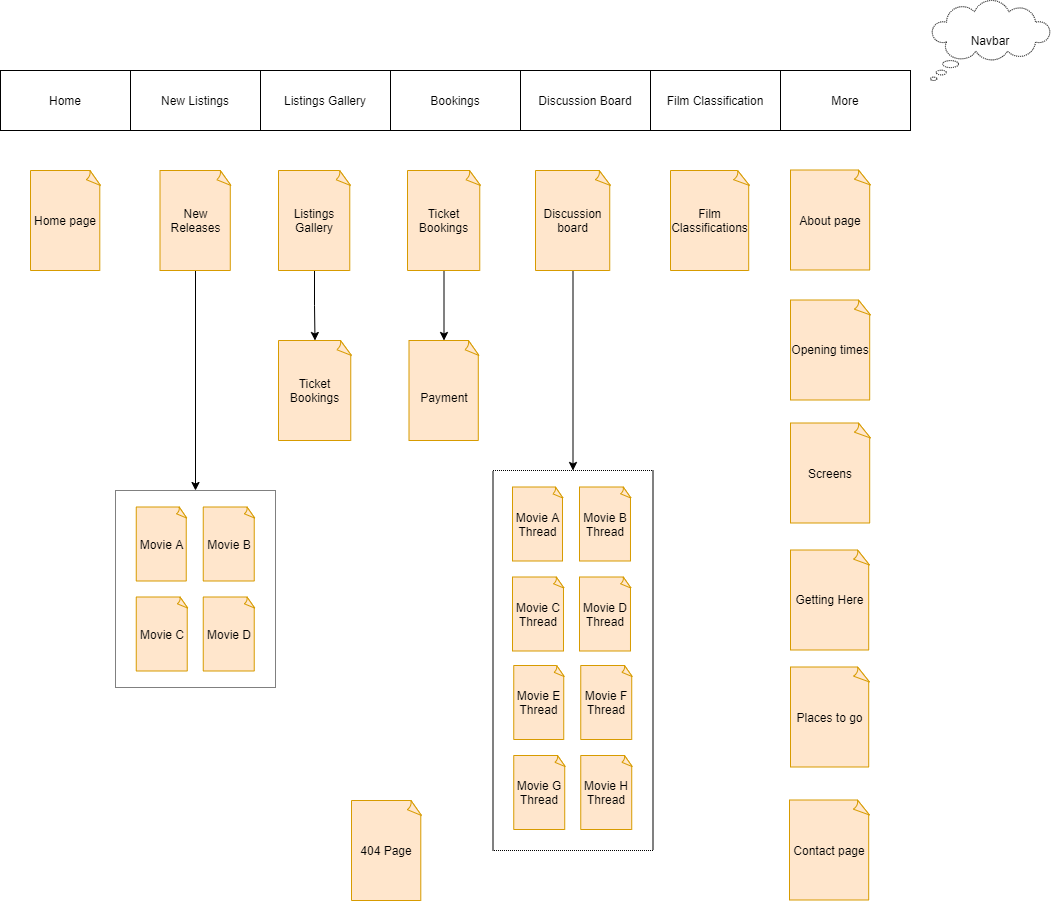

The diagram above was exported from draw.io. Its source (the exported page's mxGraphModel, read from the mxfile embedded in the PNG):
<mxGraphModel dx="1257" dy="1374" grid="1" gridSize="10" guides="1" tooltips="1" connect="1" arrows="1" fold="1" page="0" pageScale="1" pageWidth="1169" pageHeight="827" math="0" shadow="0">
  <root>
    <mxCell id="0" />
    <mxCell id="1" parent="0" />
    <mxCell id="p7f9iUlsKaYYbHJI8QPc-14" value="&lt;span&gt;Home page&lt;/span&gt;" style="whiteSpace=wrap;html=1;shape=mxgraph.basic.document;rounded=1;fillColor=#ffe6cc;strokeColor=#d79b00;flipH=0;" parent="1" vertex="1">
      <mxGeometry x="50" y="150" width="70" height="100" as="geometry" />
    </mxCell>
    <mxCell id="q197QFIgFEAzJsEmRGrT-18" style="edgeStyle=orthogonalEdgeStyle;rounded=0;orthogonalLoop=1;jettySize=auto;html=1;entryX=0.5;entryY=0;entryDx=0;entryDy=0;entryPerimeter=0;" parent="1" source="p7f9iUlsKaYYbHJI8QPc-15" target="q197QFIgFEAzJsEmRGrT-17" edge="1">
      <mxGeometry relative="1" as="geometry" />
    </mxCell>
    <mxCell id="p7f9iUlsKaYYbHJI8QPc-15" value="Listings Gallery" style="whiteSpace=wrap;html=1;shape=mxgraph.basic.document;rounded=1;fillColor=#ffe6cc;strokeColor=#d79b00;flipH=0;" parent="1" vertex="1">
      <mxGeometry x="298" y="150" width="72" height="100" as="geometry" />
    </mxCell>
    <mxCell id="p7f9iUlsKaYYbHJI8QPc-16" value="Opening times" style="whiteSpace=wrap;html=1;shape=mxgraph.basic.document;rounded=1;fillColor=#ffe6cc;strokeColor=#d79b00;" parent="1" vertex="1">
      <mxGeometry x="810" y="279.5" width="80" height="100" as="geometry" />
    </mxCell>
    <mxCell id="kC1xV4v4jSwnp7RrcEFF-17" style="edgeStyle=orthogonalEdgeStyle;rounded=0;orthogonalLoop=1;jettySize=auto;html=1;exitX=0.5;exitY=1;exitDx=0;exitDy=0;exitPerimeter=0;entryX=0.5;entryY=0;entryDx=0;entryDy=0;" parent="1" source="p7f9iUlsKaYYbHJI8QPc-17" target="kC1xV4v4jSwnp7RrcEFF-13" edge="1">
      <mxGeometry relative="1" as="geometry" />
    </mxCell>
    <mxCell id="p7f9iUlsKaYYbHJI8QPc-17" value="New Releases" style="whiteSpace=wrap;html=1;shape=mxgraph.basic.document;rounded=1;fillColor=#ffe6cc;strokeColor=#d79b00;flipH=0;" parent="1" vertex="1">
      <mxGeometry x="179.5" y="150" width="71" height="100" as="geometry" />
    </mxCell>
    <mxCell id="q197QFIgFEAzJsEmRGrT-16" style="edgeStyle=orthogonalEdgeStyle;rounded=0;orthogonalLoop=1;jettySize=auto;html=1;entryX=0.5;entryY=0;entryDx=0;entryDy=0;entryPerimeter=0;" parent="1" source="p7f9iUlsKaYYbHJI8QPc-21" target="kC1xV4v4jSwnp7RrcEFF-6" edge="1">
      <mxGeometry relative="1" as="geometry" />
    </mxCell>
    <mxCell id="p7f9iUlsKaYYbHJI8QPc-21" value="&lt;span style=&quot;font-family: &amp;#34;helvetica&amp;#34;&quot;&gt;Ticket Bookings&lt;/span&gt;" style="whiteSpace=wrap;html=1;shape=mxgraph.basic.document;rounded=1;fillColor=#ffe6cc;strokeColor=#d79b00;flipH=0;" parent="1" vertex="1">
      <mxGeometry x="427" y="150" width="73" height="100" as="geometry" />
    </mxCell>
    <mxCell id="p7f9iUlsKaYYbHJI8QPc-23" value="&lt;font face=&quot;helvetica&quot;&gt;Places to go&lt;/font&gt;" style="whiteSpace=wrap;html=1;shape=mxgraph.basic.document;rounded=1;fillColor=#ffe6cc;strokeColor=#d79b00;" parent="1" vertex="1">
      <mxGeometry x="810" y="646.5" width="79" height="100" as="geometry" />
    </mxCell>
    <mxCell id="p7f9iUlsKaYYbHJI8QPc-24" value="&lt;span style=&quot;font-family: &amp;#34;helvetica&amp;#34;&quot;&gt;Getting Here&lt;/span&gt;" style="whiteSpace=wrap;html=1;shape=mxgraph.basic.document;rounded=1;fillColor=#ffe6cc;strokeColor=#d79b00;flipH=0;" parent="1" vertex="1">
      <mxGeometry x="810" y="529.5" width="79" height="100" as="geometry" />
    </mxCell>
    <mxCell id="q197QFIgFEAzJsEmRGrT-15" style="edgeStyle=orthogonalEdgeStyle;rounded=0;orthogonalLoop=1;jettySize=auto;html=1;entryX=0.5;entryY=0;entryDx=0;entryDy=0;" parent="1" source="p7f9iUlsKaYYbHJI8QPc-25" target="q197QFIgFEAzJsEmRGrT-6" edge="1">
      <mxGeometry relative="1" as="geometry" />
    </mxCell>
    <mxCell id="p7f9iUlsKaYYbHJI8QPc-25" value="Discussion board" style="whiteSpace=wrap;html=1;shape=mxgraph.basic.document;rounded=1;fillColor=#ffe6cc;strokeColor=#d79b00;" parent="1" vertex="1">
      <mxGeometry x="555" y="150" width="75" height="100" as="geometry" />
    </mxCell>
    <mxCell id="p7f9iUlsKaYYbHJI8QPc-29" value="About page" style="whiteSpace=wrap;html=1;shape=mxgraph.basic.document;rounded=1;fillColor=#ffe6cc;strokeColor=#d79b00;flipH=0;" parent="1" vertex="1">
      <mxGeometry x="810" y="149.5" width="80" height="100" as="geometry" />
    </mxCell>
    <mxCell id="p7f9iUlsKaYYbHJI8QPc-30" value="Contact page" style="whiteSpace=wrap;html=1;shape=mxgraph.basic.document;rounded=1;fillColor=#ffe6cc;strokeColor=#d79b00;" parent="1" vertex="1">
      <mxGeometry x="809" y="779.5" width="80" height="100" as="geometry" />
    </mxCell>
    <mxCell id="p7f9iUlsKaYYbHJI8QPc-33" value="Home" style="rounded=0;whiteSpace=wrap;html=1;" parent="1" vertex="1">
      <mxGeometry x="20" y="50" width="130" height="60" as="geometry" />
    </mxCell>
    <mxCell id="p7f9iUlsKaYYbHJI8QPc-35" value="New Listings" style="rounded=0;whiteSpace=wrap;html=1;" parent="1" vertex="1">
      <mxGeometry x="150" y="50" width="130" height="60" as="geometry" />
    </mxCell>
    <mxCell id="p7f9iUlsKaYYbHJI8QPc-36" value="Listings Gallery" style="rounded=0;whiteSpace=wrap;html=1;" parent="1" vertex="1">
      <mxGeometry x="280" y="50" width="130" height="60" as="geometry" />
    </mxCell>
    <mxCell id="p7f9iUlsKaYYbHJI8QPc-37" value="Bookings" style="rounded=0;whiteSpace=wrap;html=1;" parent="1" vertex="1">
      <mxGeometry x="410" y="50" width="130" height="60" as="geometry" />
    </mxCell>
    <mxCell id="p7f9iUlsKaYYbHJI8QPc-41" value="More" style="rounded=0;whiteSpace=wrap;html=1;" parent="1" vertex="1">
      <mxGeometry x="800" y="50" width="130" height="60" as="geometry" />
    </mxCell>
    <mxCell id="4aFQmp6HCYiF2naw0mB--1" value="Discussion Board" style="rounded=0;whiteSpace=wrap;html=1;" parent="1" vertex="1">
      <mxGeometry x="540" y="50" width="130" height="60" as="geometry" />
    </mxCell>
    <mxCell id="kC1xV4v4jSwnp7RrcEFF-5" value="Screens" style="whiteSpace=wrap;html=1;shape=mxgraph.basic.document;rounded=1;fillColor=#ffe6cc;strokeColor=#d79b00;" parent="1" vertex="1">
      <mxGeometry x="810" y="402.5" width="80" height="100" as="geometry" />
    </mxCell>
    <mxCell id="kC1xV4v4jSwnp7RrcEFF-6" value="&lt;br&gt;Payment&lt;br&gt;" style="whiteSpace=wrap;html=1;shape=mxgraph.basic.document;rounded=1;fillColor=#ffe6cc;strokeColor=#d79b00;" parent="1" vertex="1">
      <mxGeometry x="428.5" y="320" width="70" height="100" as="geometry" />
    </mxCell>
    <mxCell id="kC1xV4v4jSwnp7RrcEFF-14" value="" style="group" parent="1" vertex="1" connectable="0">
      <mxGeometry x="135" y="470" width="160" height="197" as="geometry" />
    </mxCell>
    <mxCell id="kC1xV4v4jSwnp7RrcEFF-13" value="" style="rounded=0;whiteSpace=wrap;html=1;dashed=1;dashPattern=1 1;" parent="kC1xV4v4jSwnp7RrcEFF-14" vertex="1">
      <mxGeometry width="160" height="197" as="geometry" />
    </mxCell>
    <mxCell id="kC1xV4v4jSwnp7RrcEFF-27" value="Movie A" style="whiteSpace=wrap;html=1;shape=mxgraph.basic.document;rounded=1;fillColor=#ffe6cc;strokeColor=#d79b00;flipH=0;" parent="kC1xV4v4jSwnp7RrcEFF-14" vertex="1">
      <mxGeometry x="20.75" y="16.5" width="50.5" height="74" as="geometry" />
    </mxCell>
    <mxCell id="kC1xV4v4jSwnp7RrcEFF-28" value="Movie B" style="whiteSpace=wrap;html=1;shape=mxgraph.basic.document;rounded=1;fillColor=#ffe6cc;strokeColor=#d79b00;flipH=0;" parent="kC1xV4v4jSwnp7RrcEFF-14" vertex="1">
      <mxGeometry x="87.75" y="16.5" width="51.5" height="74" as="geometry" />
    </mxCell>
    <mxCell id="kC1xV4v4jSwnp7RrcEFF-29" value="Movie D" style="whiteSpace=wrap;html=1;shape=mxgraph.basic.document;rounded=1;fillColor=#ffe6cc;strokeColor=#d79b00;flipH=0;" parent="kC1xV4v4jSwnp7RrcEFF-14" vertex="1">
      <mxGeometry x="87.75" y="106.5" width="51.5" height="74" as="geometry" />
    </mxCell>
    <mxCell id="kC1xV4v4jSwnp7RrcEFF-30" value="Movie C" style="whiteSpace=wrap;html=1;shape=mxgraph.basic.document;rounded=1;fillColor=#ffe6cc;strokeColor=#d79b00;flipH=0;" parent="kC1xV4v4jSwnp7RrcEFF-14" vertex="1">
      <mxGeometry x="20.75" y="106.5" width="51.5" height="74" as="geometry" />
    </mxCell>
    <mxCell id="kC1xV4v4jSwnp7RrcEFF-26" value="Navbar" style="whiteSpace=wrap;html=1;shape=mxgraph.basic.cloud_callout;dashed=1;dashPattern=1 1;" parent="1" vertex="1">
      <mxGeometry x="950" y="-20" width="120" height="80" as="geometry" />
    </mxCell>
    <mxCell id="q197QFIgFEAzJsEmRGrT-1" value="404 Page" style="whiteSpace=wrap;html=1;shape=mxgraph.basic.document;rounded=1;fillColor=#ffe6cc;strokeColor=#d79b00;" parent="1" vertex="1">
      <mxGeometry x="371" y="780" width="70" height="100" as="geometry" />
    </mxCell>
    <mxCell id="q197QFIgFEAzJsEmRGrT-2" value="Film Classification" style="rounded=0;whiteSpace=wrap;html=1;" parent="1" vertex="1">
      <mxGeometry x="670" y="50" width="130" height="60" as="geometry" />
    </mxCell>
    <mxCell id="q197QFIgFEAzJsEmRGrT-3" value="&lt;span style=&quot;font-family: &amp;#34;helvetica&amp;#34;&quot;&gt;Film Classifications&lt;/span&gt;" style="whiteSpace=wrap;html=1;shape=mxgraph.basic.document;rounded=1;fillColor=#ffe6cc;strokeColor=#d79b00;flipH=0;" parent="1" vertex="1">
      <mxGeometry x="690" y="150" width="79" height="100" as="geometry" />
    </mxCell>
    <mxCell id="q197QFIgFEAzJsEmRGrT-5" value="" style="group" parent="1" vertex="1" connectable="0">
      <mxGeometry x="512.5" y="450" width="160" height="380" as="geometry" />
    </mxCell>
    <mxCell id="q197QFIgFEAzJsEmRGrT-6" value="" style="rounded=0;whiteSpace=wrap;html=1;dashed=1;dashPattern=1 1;" parent="q197QFIgFEAzJsEmRGrT-5" vertex="1">
      <mxGeometry width="160" height="380" as="geometry" />
    </mxCell>
    <mxCell id="q197QFIgFEAzJsEmRGrT-7" value="Movie A&lt;br&gt;Thread" style="whiteSpace=wrap;html=1;shape=mxgraph.basic.document;rounded=1;fillColor=#ffe6cc;strokeColor=#d79b00;flipH=0;" parent="q197QFIgFEAzJsEmRGrT-5" vertex="1">
      <mxGeometry x="19.5" y="16.5" width="50.5" height="74" as="geometry" />
    </mxCell>
    <mxCell id="q197QFIgFEAzJsEmRGrT-8" value="Movie B&lt;br&gt;Thread" style="whiteSpace=wrap;html=1;shape=mxgraph.basic.document;rounded=1;fillColor=#ffe6cc;strokeColor=#d79b00;flipH=0;" parent="q197QFIgFEAzJsEmRGrT-5" vertex="1">
      <mxGeometry x="86.5" y="16.5" width="51.5" height="74" as="geometry" />
    </mxCell>
    <mxCell id="q197QFIgFEAzJsEmRGrT-9" value="Movie D&lt;br&gt;Thread" style="whiteSpace=wrap;html=1;shape=mxgraph.basic.document;rounded=1;fillColor=#ffe6cc;strokeColor=#d79b00;flipH=0;" parent="q197QFIgFEAzJsEmRGrT-5" vertex="1">
      <mxGeometry x="86.5" y="106.5" width="51.5" height="74" as="geometry" />
    </mxCell>
    <mxCell id="q197QFIgFEAzJsEmRGrT-10" value="Movie C&lt;br&gt;Thread" style="whiteSpace=wrap;html=1;shape=mxgraph.basic.document;rounded=1;fillColor=#ffe6cc;strokeColor=#d79b00;flipH=0;" parent="q197QFIgFEAzJsEmRGrT-5" vertex="1">
      <mxGeometry x="19.5" y="106.5" width="51.5" height="74" as="geometry" />
    </mxCell>
    <mxCell id="q197QFIgFEAzJsEmRGrT-11" value="Movie E&lt;br&gt;Thread" style="whiteSpace=wrap;html=1;shape=mxgraph.basic.document;rounded=1;fillColor=#ffe6cc;strokeColor=#d79b00;flipH=0;" parent="q197QFIgFEAzJsEmRGrT-5" vertex="1">
      <mxGeometry x="20.75" y="195" width="50.5" height="74" as="geometry" />
    </mxCell>
    <mxCell id="q197QFIgFEAzJsEmRGrT-12" value="Movie F&lt;br&gt;Thread" style="whiteSpace=wrap;html=1;shape=mxgraph.basic.document;rounded=1;fillColor=#ffe6cc;strokeColor=#d79b00;flipH=0;" parent="q197QFIgFEAzJsEmRGrT-5" vertex="1">
      <mxGeometry x="87.75" y="195" width="51.5" height="74" as="geometry" />
    </mxCell>
    <mxCell id="q197QFIgFEAzJsEmRGrT-13" value="Movie H&lt;br&gt;Thread" style="whiteSpace=wrap;html=1;shape=mxgraph.basic.document;rounded=1;fillColor=#ffe6cc;strokeColor=#d79b00;flipH=0;" parent="q197QFIgFEAzJsEmRGrT-5" vertex="1">
      <mxGeometry x="87.75" y="285" width="51.5" height="74" as="geometry" />
    </mxCell>
    <mxCell id="q197QFIgFEAzJsEmRGrT-14" value="Movie G&lt;br&gt;Thread" style="whiteSpace=wrap;html=1;shape=mxgraph.basic.document;rounded=1;fillColor=#ffe6cc;strokeColor=#d79b00;flipH=0;" parent="q197QFIgFEAzJsEmRGrT-5" vertex="1">
      <mxGeometry x="20.75" y="285" width="51.5" height="74" as="geometry" />
    </mxCell>
    <mxCell id="q197QFIgFEAzJsEmRGrT-17" value="&lt;span style=&quot;font-family: &amp;#34;helvetica&amp;#34;&quot;&gt;Ticket Bookings&lt;/span&gt;" style="whiteSpace=wrap;html=1;shape=mxgraph.basic.document;rounded=1;fillColor=#ffe6cc;strokeColor=#d79b00;flipH=0;" parent="1" vertex="1">
      <mxGeometry x="298" y="320" width="73" height="100" as="geometry" />
    </mxCell>
  </root>
</mxGraphModel>